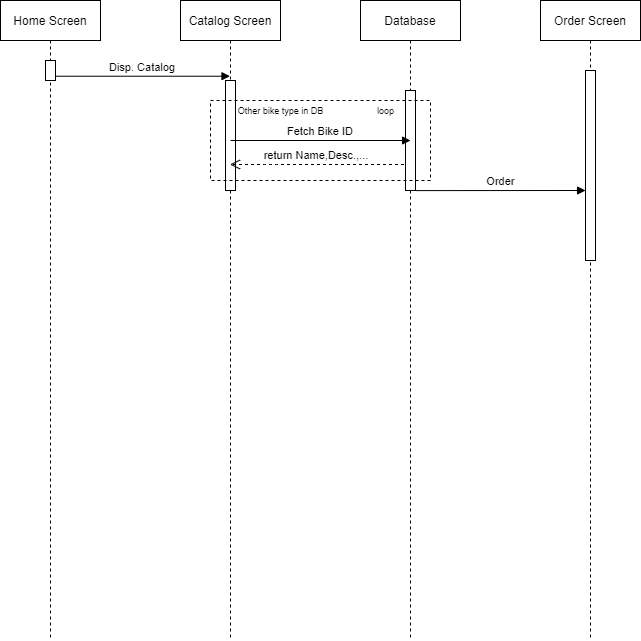

The diagram above was exported from draw.io. Its source (the exported page's mxGraphModel, read from the mxfile embedded in the PNG):
<mxGraphModel dx="1662" dy="762" grid="0" gridSize="10" guides="1" tooltips="1" connect="1" arrows="1" fold="1" page="1" pageScale="1" pageWidth="850" pageHeight="1100" background="none" math="0" shadow="0">
  <root>
    <mxCell id="0" />
    <mxCell id="1" parent="0" />
    <mxCell id="3nuBFxr9cyL0pnOWT2aG-1" value="Home Screen" style="shape=umlLifeline;perimeter=lifelinePerimeter;container=1;collapsible=0;recursiveResize=0;rounded=0;shadow=0;strokeWidth=1;" parent="1" vertex="1">
      <mxGeometry x="120" y="80" width="100" height="640" as="geometry" />
    </mxCell>
    <mxCell id="3nuBFxr9cyL0pnOWT2aG-2" value="" style="points=[];perimeter=orthogonalPerimeter;rounded=0;shadow=0;strokeWidth=1;" parent="3nuBFxr9cyL0pnOWT2aG-1" vertex="1">
      <mxGeometry x="45" y="60" width="10" height="20" as="geometry" />
    </mxCell>
    <mxCell id="3nuBFxr9cyL0pnOWT2aG-5" value="Catalog Screen" style="shape=umlLifeline;perimeter=lifelinePerimeter;container=1;collapsible=0;recursiveResize=0;rounded=0;shadow=0;strokeWidth=1;" parent="1" vertex="1">
      <mxGeometry x="300" y="80" width="100" height="640" as="geometry" />
    </mxCell>
    <mxCell id="rjoln1xlNusG2axXxzSA-6" value="" style="points=[];perimeter=orthogonalPerimeter;rounded=0;shadow=0;strokeWidth=1;" parent="3nuBFxr9cyL0pnOWT2aG-5" vertex="1">
      <mxGeometry x="45" y="80" width="10" height="110" as="geometry" />
    </mxCell>
    <mxCell id="3nuBFxr9cyL0pnOWT2aG-7" value="return Name,Desc.,... " style="verticalAlign=bottom;endArrow=open;dashed=1;endSize=8;shadow=0;strokeWidth=1;" parent="1" source="rjoln1xlNusG2axXxzSA-3" target="3nuBFxr9cyL0pnOWT2aG-5" edge="1">
      <mxGeometry x="0.0171" relative="1" as="geometry">
        <mxPoint x="380" y="210" as="targetPoint" />
        <mxPoint x="500" y="210" as="sourcePoint" />
        <Array as="points">
          <mxPoint x="390" y="244" />
        </Array>
        <mxPoint as="offset" />
      </mxGeometry>
    </mxCell>
    <mxCell id="3nuBFxr9cyL0pnOWT2aG-8" value="Disp. Catalog" style="verticalAlign=bottom;endArrow=block;shadow=0;strokeWidth=1;exitX=1;exitY=0.786;exitDx=0;exitDy=0;exitPerimeter=0;" parent="1" source="3nuBFxr9cyL0pnOWT2aG-2" target="3nuBFxr9cyL0pnOWT2aG-5" edge="1">
      <mxGeometry relative="1" as="geometry">
        <mxPoint x="600" y="360" as="sourcePoint" />
        <mxPoint x="720" y="360" as="targetPoint" />
      </mxGeometry>
    </mxCell>
    <mxCell id="rjoln1xlNusG2axXxzSA-3" value="Database" style="shape=umlLifeline;perimeter=lifelinePerimeter;container=1;collapsible=0;recursiveResize=0;rounded=0;shadow=0;strokeWidth=1;" parent="1" vertex="1">
      <mxGeometry x="480" y="80" width="100" height="640" as="geometry" />
    </mxCell>
    <mxCell id="rjoln1xlNusG2axXxzSA-4" value="" style="points=[];perimeter=orthogonalPerimeter;rounded=0;shadow=0;strokeWidth=1;" parent="rjoln1xlNusG2axXxzSA-3" vertex="1">
      <mxGeometry x="45" y="90" width="10" height="100" as="geometry" />
    </mxCell>
    <mxCell id="rjoln1xlNusG2axXxzSA-7" value="Order" style="verticalAlign=bottom;endArrow=block;shadow=0;strokeWidth=1;entryX=0.5;entryY=0.264;entryDx=0;entryDy=0;entryPerimeter=0;exitX=1.042;exitY=1.001;exitDx=0;exitDy=0;exitPerimeter=0;" parent="1" edge="1" source="rjoln1xlNusG2axXxzSA-4">
      <mxGeometry relative="1" as="geometry">
        <mxPoint x="539" y="270" as="sourcePoint" />
        <mxPoint x="705.0699999999999" y="269.99999999999994" as="targetPoint" />
      </mxGeometry>
    </mxCell>
    <mxCell id="rjoln1xlNusG2axXxzSA-9" value="Order Screen" style="shape=umlLifeline;perimeter=lifelinePerimeter;container=1;collapsible=0;recursiveResize=0;rounded=0;shadow=0;strokeWidth=1;" parent="1" vertex="1">
      <mxGeometry x="660" y="80" width="100" height="640" as="geometry" />
    </mxCell>
    <mxCell id="rjoln1xlNusG2axXxzSA-10" value="" style="points=[];perimeter=orthogonalPerimeter;rounded=0;shadow=0;strokeWidth=1;" parent="rjoln1xlNusG2axXxzSA-9" vertex="1">
      <mxGeometry x="45" y="70" width="10" height="190" as="geometry" />
    </mxCell>
    <mxCell id="rjoln1xlNusG2axXxzSA-11" value="Fetch Bike ID" style="verticalAlign=bottom;endArrow=block;shadow=0;strokeWidth=1;entryX=0.5;entryY=0.264;entryDx=0;entryDy=0;entryPerimeter=0;" parent="1" edge="1">
      <mxGeometry relative="1" as="geometry">
        <mxPoint x="349.9985714285715" y="220" as="sourcePoint" />
        <mxPoint x="530.0699999999999" y="220" as="targetPoint" />
      </mxGeometry>
    </mxCell>
    <mxCell id="rjoln1xlNusG2axXxzSA-14" value="loop" style="text;html=1;align=center;verticalAlign=middle;resizable=0;points=[];autosize=1;fontSize=9;" parent="1" vertex="1">
      <mxGeometry x="490" y="180" width="30" height="20" as="geometry" />
    </mxCell>
    <mxCell id="rjoln1xlNusG2axXxzSA-15" value="Other bike type in DB" style="text;html=1;align=center;verticalAlign=middle;resizable=0;points=[];autosize=1;fontSize=9;" parent="1" vertex="1">
      <mxGeometry x="350" y="180" width="100" height="20" as="geometry" />
    </mxCell>
    <mxCell id="rjoln1xlNusG2axXxzSA-12" value="" style="rounded=0;whiteSpace=wrap;html=1;dashed=1;fillColor=none;" parent="1" vertex="1">
      <mxGeometry x="330" y="180" width="220" height="80" as="geometry" />
    </mxCell>
  </root>
</mxGraphModel>